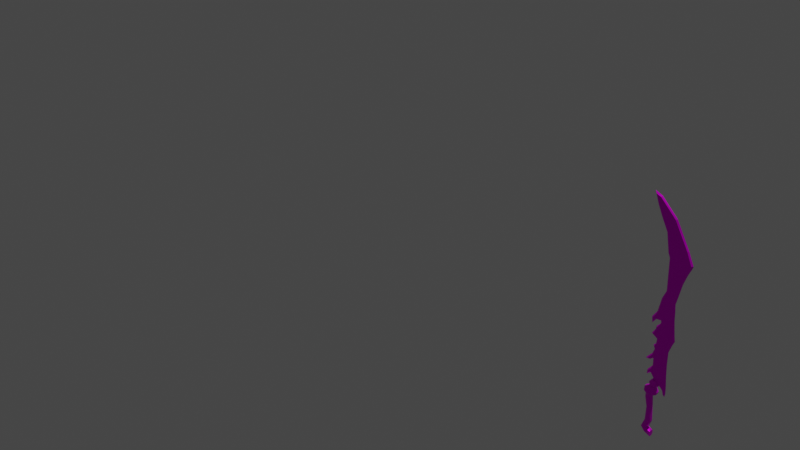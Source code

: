 # Source: espada.blend  (saved by Blender 2.80.75; exported with 4.5.12 LTS)
import bpy
from mathutils import Matrix  # noqa: F401  (used for matrix-valued properties, if any)

bpy.ops.wm.read_factory_settings(use_empty=True)
scene = bpy.context.scene
scene.name = 'Scene'

# ---- collections
col_collection = bpy.data.collections.new('Collection'); scene.collection.children.link(col_collection)

# ---- images (referenced by path relative to the original .blend; pixels are not part of the script)
import os
ASSET_DIR = os.environ.get("B2B_ASSET_DIR", "")  # directory of the original .blend (textures are referenced by path, not embedded)
HERE = os.path.dirname(os.path.abspath(__file__))  # packed textures are extracted next to this script under _unpacked/

def load_image(name, relpath, width, height, colorspace="sRGB"):
    """Load a texture the original file referenced (path relative to the .blend, or extracted next to this script)."""
    p = next((c for c in (os.path.join(HERE, relpath), os.path.join(ASSET_DIR, relpath)) if relpath and os.path.exists(c)), "")
    if p:
        img = bpy.data.images.load(p, check_existing=True)
        img.name = name
    else:  # same state as the original file: an image datablock whose file is absent (Cycles renders it pink)
        img = bpy.data.images.new(name, width, height)
        img.source = "FILE"
        img.filepath = "//" + (relpath or name)
    img.colorspace_settings.name = colorspace
    return img
img_d902d757_fbb5_4728_a920_e06c7cda89a6_png_001 = load_image('d902d757-fbb5-4728-a920-e06c7cda89a6.png.001', 'd902d757-fbb5-4728-a920-e06c7cda89a6.png', 1024, 1024, 'sRGB')

# ---- materials (node trees are filled in below, after node groups)
mat_material_001 = bpy.data.materials.new('Material.001')
mat_material_001.use_transparent_shadow = False

# ---- material node trees
mat_material_001.use_nodes = True; mat_material_001.node_tree.nodes.clear()
_N = mat_material_001.node_tree.nodes; _L = mat_material_001.node_tree.links
n0 = _N.new('ShaderNodeOutputMaterial'); n0.name = 'Material Output'; n0.location = (300, 300)
n1 = _N.new('ShaderNodeBsdfPrincipled'); n1.name = 'Principled BSDF'; n1.location = (10, 300)
n1.distribution = 'GGX'
n1.subsurface_method = 'BURLEY'
n1.inputs[1].default_value = 0.7374
n1.inputs[3].default_value = 1.45
n1.inputs[13].default_value = 0.2374
n1.inputs[27].default_value = (0.0, 0.0, 0.0, 1.0)
n1.inputs[28].default_value = 1.0
n2 = _N.new('ShaderNodeTexImage'); n2.name = 'Image Texture'; n2.location = (-349, 321)
n2.image = img_d902d757_fbb5_4728_a920_e06c7cda89a6_png_001
_L.new(n1.outputs[0], n0.inputs[0])
_L.new(n2.outputs[0], n1.inputs[0])
n0.is_active_output = True

# ---- world
world_world = bpy.data.worlds.new('World'); scene.world = world_world
world_world.use_nodes = True; world_world.node_tree.nodes.clear()
_N = world_world.node_tree.nodes; _L = world_world.node_tree.links
n0 = _N.new('ShaderNodeOutputWorld'); n0.name = 'World Output'; n0.location = (300, 300)
n1 = _N.new('ShaderNodeBackground'); n1.name = 'Background'; n1.location = (10, 300)
n1.inputs[0].default_value = (0.05088, 0.05088, 0.05088, 1.0)
_L.new(n1.outputs[0], n0.inputs[0])
n0.is_active_output = True
world_world.color = (0.05088, 0.05088, 0.05088)
world_world.use_sun_shadow = False
world_world.sun_shadow_jitter_overblur = 0.0

# ---- cameras
cam_camera = bpy.data.cameras.new('Camera')
cam_camera.clip_end = 100.0
cam_camera.ortho_scale = 7.314

# ---- lights
light_light = bpy.data.lights.new('Light', 'POINT')
light_light.transmission_factor = 0.0
light_light.energy = 1000.0
light_light.shadow_soft_size = 0.1
light_light.shadow_maximum_resolution = 0.006
light_light.use_absolute_resolution = True

# ---- meshes
me_circle_001 = bpy.data.meshes.new('Circle.001')
me_circle_001.from_pydata([(0.03289, 0.07677, -0.2818), (0.03324, 0.06667, -0.3028), (0.03487, 0.03845, -0.3107), (0.03644, 0.01704, -0.2914), (0.03669, 0.02013, -0.2596), (0.03492, 0.0506, -0.249), (0.0336, 0.0699, -0.2602), (-0.01059, 0.07137, -0.2576), (-0.02146, 0.06512, -0.2703), (-0.02654, 0.04745, -0.2798), (-0.02233, 0.02745, -0.2806), (-0.01241, 0.01487, -0.2724), (0.01816, 0.03441, -0.2388), (0.01188, 0.0556, -0.2372), (-0.05594, 0.04881, -0.2349), (-0.007029, 0.01236, -0.2416), (-0.03815, 0.06492, -0.2317), (-0.04857, 0.03408, -0.2071), (-0.05251, 0.01762, -0.2395), (-0.03418, 0.00629, -0.242), (-0.01499, 0.00832, -0.2414), (0.003591, 0.03403, -0.237), (-0.00405, 0.056, -0.2343), (-0.01891, 0.06591, -0.2351), (2.384e-05, 0.05753, -0.1585), (-0.02456, 0.04545, -0.1608), (-0.03065, 0.02483, -0.1633), (-0.02259, 0.005257, -0.1667), (0.001583, -0.005612, -0.1642), (0.03094, 0.03033, -0.1622), (0.0217, 0.04803, -0.1594), (-0.001028, 0.03107, -0.0344), (-0.01771, 0.02511, -0.03468), (-0.02607, 0.009681, -0.03842), (-0.02274, -0.007606, -0.0409), (-0.006656, -0.01902, -0.04266), (0.01046, -0.01689, -0.04222), (0.02525, 0.00869, -0.1645), (0.02534, 0.005399, -0.04321), (0.01702, 0.0235, -0.02991), (-0.01046, 0.01445, 0.08944), (-0.03821, 0.007304, 0.05934), (-0.04432, -0.01264, 0.05733), (-0.03683, -0.03166, 0.05312), (-0.02552, 0.01192, 0.09402), (-0.04191, -0.006566, 0.09592), (-0.0397, -0.03231, 0.09171), (-0.022, -0.04693, 0.08439), (-0.01206, -0.0471, 0.0817), (0.005626, -0.039, 0.07688), (0.01616, -0.01685, 0.07698), (0.008025, 0.005804, 0.0822), (-0.0008368, 0.03865, 0.1264), (-0.02845, 0.03221, 0.1339), (-0.05322, 0.007794, 0.1381), (-0.06127, -0.03165, 0.1345), (-0.03887, -0.07031, 0.123), (-0.001313, -0.08038, 0.1102), (0.0347, -0.06486, 0.1015), (0.05369, -0.02785, 0.1008), (0.04877, 0.006179, 0.1065), (0.0268, 0.03158, 0.1171), (0.01688, 0.03594, 0.1385), (-0.02179, 0.03081, 0.1498), (-0.04458, 0.0107, 0.154), (-0.05587, -0.01742, 0.1535), (-0.05249, -0.04533, 0.1488), (-0.03729, -0.06865, 0.1413), (-0.01302, -0.08098, 0.1319), (0.0148, -0.08059, 0.1234), (0.03918, -0.066, 0.1178), (0.05757, -0.03717, 0.1163), (0.05218, 0.009047, 0.1246), (0.00668, 0.000496, 0.1702), (-0.01324, -0.0135, 0.1741), (-0.01316, -0.04325, 0.17), (0.009148, -0.05508, 0.1618), (0.02821, -0.04747, 0.1568), (0.0383, -0.02229, 0.1574), (0.02435, -0.002672, 0.1641), (0.02232, 0.01163, 0.2018), (-0.004382, 0.001951, 0.208), (-0.01827, -0.01791, 0.2099), (-0.01845, -0.05085, 0.2051), (0.009944, -0.0734, 0.194), (0.04544, -0.06502, 0.1836), (0.06198, -0.02628, 0.1841), (0.04719, 0.001594, 0.1923), (0.01874, -0.01292, 0.236), (0.004181, -0.03814, 0.237), (0.02382, -0.06205, 0.2277), (0.04878, -0.05265, 0.2213), (0.05487, -0.0285, 0.2228), (0.04028, -0.01177, 0.2295), (0.01818, -0.02986, 0.2403), (-0.07235, -0.2919, 1.802), (0.07458, -0.2687, 1.658), (0.1983, -0.2325, 1.438), (0.2464, -0.2135, 1.333), (0.2399, -0.2096, 1.314), (0.2082, -0.2001, 1.249), (0.1741, -0.1848, 1.156), (0.1462, -0.1648, 1.038), (0.1274, -0.1524, 0.9646), (0.1323, -0.1417, 0.9011), (0.1346, -0.1278, 0.8184), (0.1467, -0.1086, 0.7039), (0.1553, -0.09874, 0.6447), (0.1344, -0.09111, 0.6001), (0.1091, -0.0789, 0.5284), (0.1064, -0.05912, 0.4109), (0.1102, -0.04133, 0.305), (0.1166, -0.02712, 0.2202), (0.1192, -0.01555, 0.1513), (0.1157, -0.01233, 0.1323), (0.1158, -0.0123, 0.1321), (0.1063, -0.01772, 0.1647), (0.08575, -0.02156, 0.1883), (-0.1147, -0.2946, 1.82), (-0.08727, -0.2812, 1.739), (-0.04372, -0.2658, 1.646), (0.01305, -0.2477, 1.536), (0.04074, -0.2203, 1.372), (0.05696, -0.2139, 1.333), (0.05884, -0.1656, 1.046), (0.02308, -0.1525, 0.9694), (-0.005134, -0.1311, 0.8433), (-0.04945, -0.1202, 0.7799), (-0.04623, -0.1161, 0.7556), (-0.02459, -0.1209, 0.7836), (0.03606, -0.122, 0.7878), (0.03513, -0.1152, 0.7472), (-0.001629, -0.1088, 0.7106), (-0.004231, -0.1045, 0.6849), (-0.0343, -0.09688, 0.6408), (0.01577, -0.09182, 0.6088), (0.00935, -0.08277, 0.5552), (-0.009664, -0.07964, 0.5373), (0.003067, -0.07424, 0.5048), (-0.01464, -0.06631, 0.4583), (-0.05673, -0.05798, 0.4104), (-0.06026, -0.05728, 0.4063), (-0.04796, -0.05741, 0.4067), (-0.00195, -0.06303, 0.4383), (-0.001174, -0.0479, 0.3483), (-0.0467, -0.03835, 0.2933), (-0.04792, -0.03545, 0.2761), (-0.02144, -0.03882, 0.2951), (-0.005184, -0.03496, 0.2715), (0.1991, -0.2508, 1.436), (0.07362, -0.2855, 1.655), (0.2459, -0.2351, 1.329), (0.2417, -0.2333, 1.309), (0.2129, -0.2216, 1.243), (0.1782, -0.2048, 1.151), (0.1494, -0.1843, 1.034), (0.1292, -0.1711, 0.9613), (0.1328, -0.1596, 0.8981), (0.1338, -0.1449, 0.8154), (0.1456, -0.1255, 0.7009), (0.1541, -0.1157, 0.642), (0.1338, -0.1084, 0.5974), (0.1084, -0.09615, 0.5256), (0.1052, -0.07603, 0.408), (0.1091, -0.05824, 0.3021), (0.1155, -0.04403, 0.2173), (0.118, -0.03248, 0.1485), (0.1158, -0.02946, 0.1306), (0.1072, -0.03474, 0.1624), (0.08637, -0.03862, 0.1862), (0.01884, -0.04691, 0.2382), (-0.1131, -0.3113, 1.815), (-0.08639, -0.2982, 1.737), (-0.04287, -0.2828, 1.643), (0.01396, -0.2647, 1.533), (0.04108, -0.2386, 1.369), (0.05737, -0.2322, 1.33), (0.05979, -0.1825, 1.043), (0.02378, -0.1699, 0.9662), (-0.004251, -0.148, 0.84), (-0.04847, -0.1372, 0.7767), (-0.04562, -0.1335, 0.7554), (-0.02539, -0.1392, 0.7814), (0.037, -0.1393, 0.7861), (0.03598, -0.1323, 0.7439), (-0.0007648, -0.1258, 0.7073), (-0.00331, -0.1213, 0.6817), (-0.03293, -0.1139, 0.6383), (0.0168, -0.1088, 0.6065), (0.01025, -0.09961, 0.5519), (-0.008528, -0.09652, 0.5342), (0.004094, -0.09117, 0.5019), (-0.01383, -0.08315, 0.4549), (-0.05604, -0.07479, 0.4068), (-0.058, -0.0744, 0.4046), (-0.04841, -0.07451, 0.4048), (-0.001015, -0.0803, 0.4375), (-0.0002189, -0.06477, 0.3451), (-0.04577, -0.05522, 0.29), (-0.04681, -0.05275, 0.2754), (-0.02129, -0.056, 0.2937), (-0.004427, -0.05199, 0.2693), (-0.07208, -0.3099, 1.799), (0.2081, -0.2398, 1.442), (0.08319, -0.276, 1.664), (0.2586, -0.2211, 1.332), (0.2505, -0.217, 1.308), (0.2189, -0.2061, 1.243), (0.1846, -0.1907, 1.151), (0.157, -0.1709, 1.034), (0.1388, -0.1589, 0.9626), (0.1434, -0.1483, 0.9006), (0.1454, -0.1343, 0.818), (0.1574, -0.1151, 0.7042), (0.1664, -0.1048, 0.642), (0.1444, -0.09672, 0.5951), (0.1198, -0.08492, 0.5254), (0.1171, -0.06541, 0.4099), (0.1209, -0.04771, 0.3045), (0.1273, -0.0335, 0.2197), (0.1299, -0.0217, 0.1495), (0.1227, -0.01509, 0.1104), (0.1063, -0.01748, 0.1253), (0.09661, -0.02301, 0.1585), (0.07826, -0.02643, 0.1796), (0.01038, -0.03477, 0.2318), (-0.1326, -0.304, 1.838), (-0.09732, -0.2867, 1.734), (-0.05343, -0.2712, 1.64), (0.002681, -0.2533, 1.532), (0.03031, -0.2259, 1.368), (0.04619, -0.2197, 1.33), (0.04803, -0.1722, 1.047), (0.0128, -0.1592, 0.9718), (-0.01521, -0.138, 0.8465), (-0.06068, -0.1268, 0.7815), (-0.05354, -0.1177, 0.7277), (-0.01902, -0.1255, 0.7723), (0.02501, -0.1263, 0.7754), (0.02444, -0.1221, 0.7506), (-0.01198, -0.1158, 0.7143), (-0.01469, -0.1113, 0.6876), (-0.04936, -0.1025, 0.6368), (0.004277, -0.09706, 0.6025), (-0.0009077, -0.08976, 0.5592), (-0.02231, -0.08624, 0.5391), (-0.00847, -0.08037, 0.5037), (-0.02407, -0.07339, 0.4628), (-0.06492, -0.0653, 0.4162), (-0.08427, -0.06144, 0.394), (-0.04447, -0.06188, 0.3951), (-0.01256, -0.06578, 0.4171), (-0.01199, -0.05467, 0.351), (-0.05722, -0.04519, 0.2963), (-0.06031, -0.03789, 0.253), (-0.02412, -0.04249, 0.279), (-0.01399, -0.04009, 0.2643), (-0.06597, -0.3, 1.81), (0.04981, -0.07011, 0.375), (0.1578, -0.1885, 1.18)], [], [(5, 12, 13), (5, 13, 6), (3, 11, 19), (0, 8, 1), (6, 23, 0), (1, 9, 2), (4, 15, 12), (12, 21, 13), (19, 20, 15), (8, 16, 14), (7, 23, 16), (19, 18, 28), (15, 20, 37), (21, 29, 22), (16, 25, 14), (23, 24, 16), (20, 28, 37), (14, 25, 17), (21, 37, 29), (28, 35, 36), (28, 36, 37), (25, 32, 33), (25, 33, 26), (26, 33, 34), (37, 38, 29), (26, 34, 27), (29, 38, 39), (27, 34, 35), (27, 35, 28), (36, 49, 37), (33, 41, 42), (33, 42, 34), (34, 43, 35), (31, 40, 44), (32, 44, 41), (39, 51, 40), (35, 48, 36), (42, 46, 43), (41, 44, 45), (46, 55, 56), (51, 61, 40), (63, 73, 74), (61, 62, 52), (54, 64, 65), (54, 65, 55), (55, 65, 66), (69, 76, 77), (69, 77, 70), (64, 74, 65), (65, 74, 75), (72, 78, 79), (72, 79, 62), (68, 76, 69), (75, 83, 84), (78, 86, 87), (75, 84, 76), (79, 87, 80), (79, 80, 73), (74, 81, 82), (86, 92, 87), (87, 92, 93), (80, 88, 81), (84, 90, 85), (85, 90, 91), (80, 93, 88), (85, 91, 86), (6, 0, 1, 2, 3, 4, 5), (9, 8, 14), (19, 15, 4, 3), (0, 7, 8), (6, 13, 23), (18, 10, 9, 14), (0, 23, 7), (1, 8, 9), (10, 11, 3, 2), (2, 9, 10), (5, 4, 12), (18, 14, 17), (12, 15, 21), (19, 11, 10, 18), (13, 21, 22), (26, 27, 18, 17), (8, 7, 16), (23, 13, 22), (23, 22, 24), (21, 15, 37), (22, 29, 30), (28, 18, 27), (16, 24, 25), (22, 30, 24), (20, 19, 28), (17, 25, 26), (50, 38, 37, 49), (36, 48, 49), (24, 31, 32), (25, 24, 32), (24, 30, 39), (24, 39, 31), (30, 29, 39), (33, 32, 41), (50, 51, 39, 38), (34, 42, 43), (53, 44, 40, 52), (35, 43, 47), (32, 31, 44), (35, 47, 48), (31, 39, 40), (42, 45, 46), (43, 46, 47), (42, 41, 45), (50, 59, 60), (51, 50, 60), (47, 46, 56), (56, 57, 48, 47), (51, 60, 61), (54, 45, 44, 53), (57, 58, 49, 48), (40, 61, 52), (59, 50, 49, 58), (45, 54, 55), (63, 53, 52, 62), (46, 45, 55), (56, 67, 68), (64, 54, 53, 63), (61, 60, 72), (57, 56, 68), (61, 72, 62), (57, 68, 69), (66, 67, 56, 55), (58, 57, 69), (58, 69, 70), (58, 70, 71), (59, 58, 71), (72, 60, 59, 71), (76, 68, 67, 75), (64, 63, 74), (62, 79, 73), (71, 70, 77), (71, 77, 78), (66, 65, 75), (67, 66, 75), (72, 71, 78), (83, 75, 74, 82), (63, 62, 73), (85, 86, 78, 77), (79, 78, 87), (73, 80, 81), (74, 73, 81), (76, 84, 85), (77, 76, 85), (89, 88, 93, 92, 91, 90), (88, 89, 82, 81), (86, 91, 92), (83, 89, 90), (84, 83, 90), (80, 87, 93), (83, 82, 89), (258, 163, 164), (150, 204, 203, 149), (149, 203, 205, 151), (151, 205, 206, 152), (152, 206, 207, 153), (153, 207, 208, 154), (154, 208, 209, 155), (155, 209, 210, 156), (156, 210, 211, 157), (157, 211, 212, 158), (158, 212, 213, 159), (159, 213, 214, 160), (160, 214, 215, 161), (161, 215, 216, 162), (162, 216, 217, 163), (163, 217, 218, 164), (164, 218, 219, 165), (165, 219, 220, 166), (166, 220, 221, 167), (167, 221, 222), (167, 222, 223, 168), (168, 223, 224, 169), (169, 224, 225, 170), (172, 227, 226, 171), (173, 228, 227, 172), (174, 229, 228, 173), (175, 230, 229, 174), (176, 231, 230, 175), (177, 232, 231, 176), (178, 233, 232, 177), (179, 234, 233, 178), (180, 235, 234, 179), (181, 236, 235, 180), (182, 237, 236, 181), (183, 238, 237, 182), (184, 239, 238, 183), (185, 240, 239, 184), (186, 241, 240, 185), (187, 242, 241, 186), (188, 243, 242, 187), (189, 244, 243, 188), (190, 245, 244, 189), (191, 246, 245, 190), (192, 247, 246, 191), (193, 248, 247, 192), (194, 249, 248, 193), (195, 250, 249, 194), (196, 251, 250, 195), (197, 252, 251, 196), (198, 253, 252, 197), (199, 254, 253, 198), (200, 255, 254, 199), (201, 256, 255, 200), (170, 225, 256, 201), (202, 257, 204, 150), (171, 226, 257, 202), (119, 95, 118), (97, 203, 204, 96), (98, 205, 203, 97), (99, 206, 205, 98), (100, 207, 206, 99), (101, 208, 207, 100), (102, 209, 208, 101), (103, 210, 209, 102), (104, 211, 210, 103), (105, 212, 211, 104), (106, 213, 212, 105), (107, 214, 213, 106), (108, 215, 214, 107), (109, 216, 215, 108), (110, 217, 216, 109), (111, 218, 217, 110), (112, 219, 218, 111), (113, 220, 219, 112), (114, 221, 220, 113), (115, 222, 221, 114), (116, 223, 222, 115), (117, 224, 223, 116), (94, 225, 224, 117), (118, 226, 227, 119), (119, 227, 228, 120), (120, 228, 229, 121), (121, 229, 230, 122), (122, 230, 231, 123), (123, 231, 232, 124), (124, 232, 233, 125), (125, 233, 234, 126), (126, 234, 235, 127), (127, 235, 236, 128), (128, 236, 237, 129), (129, 237, 238, 130), (130, 238, 239, 131), (131, 239, 240, 132), (132, 240, 241, 133), (133, 241, 242, 134), (134, 242, 243, 135), (135, 243, 244, 136), (136, 244, 245, 137), (137, 245, 246, 138), (138, 246, 247, 139), (139, 247, 248, 140), (140, 248, 249, 141), (141, 249, 250, 142), (142, 250, 251, 143), (143, 251, 252, 144), (144, 252, 253, 145), (145, 253, 254, 146), (146, 254, 255, 147), (147, 255, 256, 148), (148, 256, 225, 94), (96, 204, 257, 95), (95, 257, 226, 118), (173, 172, 171, 202), (187, 161, 162, 191, 190, 189, 188), (151, 152, 176), (178, 156, 179), (184, 158, 186, 185), (186, 158, 159), (179, 156, 157, 183), (179, 183, 182), (181, 180, 182), (180, 179, 182), (178, 155, 156), (177, 154, 155), (176, 152, 153), (178, 177, 155), (177, 176, 154), (154, 176, 153), (149, 174, 173), (174, 149, 175), (149, 151, 175), (175, 151, 176), (150, 149, 173), (150, 173, 202), (187, 186, 160, 161), (160, 186, 159), (183, 157, 158, 184), (196, 163, 258), (191, 162, 163, 196, 195, 194, 193, 192), (197, 196, 258), (166, 167, 168), (197, 258, 164, 200, 199, 198), (200, 164, 201), (165, 169, 170), (164, 165, 170), (201, 164, 170), (165, 166, 168, 169), (96, 95, 119), (96, 119, 120), (96, 120, 121), (97, 96, 121), (97, 121, 122), (98, 97, 122), (98, 122, 123), (123, 124, 259), (99, 98, 123, 100), (127, 128, 129), (101, 100, 259), (102, 124, 103), (124, 125, 103), (103, 125, 104), (125, 126, 104), (126, 127, 129), (126, 129, 130), (109, 135, 136, 137, 138), (104, 126, 105), (126, 130, 106, 105), (130, 131, 107), (106, 130, 107), (107, 131, 108), (132, 133, 134, 108), (131, 132, 108), (100, 123, 259), (102, 101, 259, 124), (108, 134, 135, 109), (110, 109, 138), (142, 140, 141), (111, 110, 143), (110, 138, 139, 143), (143, 139, 140), (142, 143, 140), (111, 143, 144), (147, 145, 146), (112, 111, 144), (147, 144, 145), (113, 112, 144), (114, 113, 116, 115), (116, 113, 144, 147, 148, 94, 117)])
_uv = me_circle_001.uv_layers.new(name='UVMap')
_uv.uv.foreach_set('vector', [0.7415, 0.08468, 0.7372, 0.09027, 0.7357, 0.0893, 0.7415, 0.08468, 0.7357, 0.0893, 0.7412, 0.07813, 0.7422, 0.06805, 0.73, 0.07613, 0.7243, 0.09022, 0.7412, 0.06782, 0.7277, 0.07311, 0.7415, 0.05909, 0.7412, 0.07813, 0.728, 0.08899, 0.7412, 0.06782, 0.7415, 0.05909, 0.7265, 0.07006, 0.7419, 0.05769, 0.742, 0.08224, 0.731, 0.09031, 0.7372, 0.09027, 0.7372, 0.09027, 0.7336, 0.09091, 0.7357, 0.0893, 0.7243, 0.09022, 0.7291, 0.09059, 0.731, 0.09031, 0.7277, 0.07311, 0.7233, 0.09036, 0.7189, 0.08986, 0.7303, 0.07853, 0.728, 0.08899, 0.7233, 0.09036, 0.7243, 0.09022, 0.7198, 0.09018, 0.7348, 0.1356, 0.731, 0.09031, 0.7291, 0.09059, 0.7406, 0.1348, 0.7336, 0.09091, 0.742, 0.1342, 0.7317, 0.09032, 0.7233, 0.09036, 0.7283, 0.1329, 0.7189, 0.08986, 0.728, 0.08899, 0.7343, 0.1334, 0.7233, 0.09036, 0.7291, 0.09059, 0.7348, 0.1356, 0.7406, 0.1348, 0.7189, 0.08986, 0.7283, 0.1329, 0.7205, 0.1036, 0.7336, 0.09091, 0.7406, 0.1348, 0.742, 0.1342, 0.7348, 0.1356, 0.7314, 0.1847, 0.7358, 0.185, 0.7348, 0.1356, 0.7358, 0.185, 0.7406, 0.1348, 0.7283, 0.1329, 0.7285, 0.1848, 0.7264, 0.1841, 0.7283, 0.1329, 0.7264, 0.1841, 0.7268, 0.1332, 0.7268, 0.1332, 0.7264, 0.1841, 0.7273, 0.1844, 0.7406, 0.1348, 0.7397, 0.183, 0.742, 0.1342, 0.7268, 0.1332, 0.7273, 0.1844, 0.7288, 0.1333, 0.742, 0.1342, 0.7397, 0.183, 0.7374, 0.1877, 0.7288, 0.1333, 0.7273, 0.1844, 0.7314, 0.1847, 0.7288, 0.1333, 0.7314, 0.1847, 0.7348, 0.1356, 0.7358, 0.185, 0.7335, 0.2329, 0.7406, 0.1348, 0.7264, 0.1841, 0.7243, 0.2225, 0.723, 0.2229, 0.7264, 0.1841, 0.723, 0.2229, 0.7273, 0.1844, 0.7273, 0.1844, 0.7246, 0.2226, 0.7314, 0.1847, 0.7328, 0.1847, 0.73, 0.2341, 0.7267, 0.2359, 0.7285, 0.1848, 0.7267, 0.2359, 0.7243, 0.2225, 0.7374, 0.1877, 0.734, 0.2321, 0.73, 0.2341, 0.7314, 0.1847, 0.7297, 0.2351, 0.7358, 0.185, 0.723, 0.2229, 0.7237, 0.2377, 0.7246, 0.2226, 0.7243, 0.2225, 0.7267, 0.2359, 0.7232, 0.2376, 0.7237, 0.2377, 0.7188, 0.2541, 0.7237, 0.2524, 0.734, 0.2321, 0.7377, 0.2443, 0.73, 0.2341, 0.7271, 0.2565, 0.7324, 0.2665, 0.7272, 0.2691, 0.7377, 0.2443, 0.7355, 0.2522, 0.7318, 0.2471, 0.7205, 0.253, 0.7222, 0.2591, 0.7199, 0.2606, 0.7205, 0.253, 0.7199, 0.2606, 0.7188, 0.2541, 0.7188, 0.2541, 0.7199, 0.2606, 0.7206, 0.2607, 0.7351, 0.2539, 0.7331, 0.267, 0.7381, 0.2643, 0.7351, 0.2539, 0.7381, 0.2643, 0.7404, 0.2511, 0.7222, 0.2591, 0.7272, 0.2691, 0.7199, 0.2606, 0.7199, 0.2606, 0.7272, 0.2691, 0.7272, 0.2696, 0.7431, 0.249, 0.7408, 0.2627, 0.7371, 0.2641, 0.7431, 0.249, 0.7371, 0.2641, 0.7355, 0.2522, 0.7292, 0.2569, 0.7331, 0.267, 0.7351, 0.2539, 0.7272, 0.2696, 0.7256, 0.2868, 0.7331, 0.2838, 0.7408, 0.2627, 0.7467, 0.2761, 0.7428, 0.2775, 0.7272, 0.2696, 0.7331, 0.2838, 0.7331, 0.267, 0.7371, 0.2641, 0.7428, 0.2775, 0.7362, 0.2809, 0.7371, 0.2641, 0.7362, 0.2809, 0.7324, 0.2665, 0.7272, 0.2691, 0.7292, 0.2842, 0.7256, 0.2865, 0.7467, 0.2761, 0.7445, 0.2946, 0.7428, 0.2775, 0.7428, 0.2775, 0.7445, 0.2946, 0.7407, 0.2963, 0.7362, 0.2809, 0.735, 0.2991, 0.7292, 0.2842, 0.7331, 0.2838, 0.7364, 0.2992, 0.7424, 0.2787, 0.7424, 0.2787, 0.7364, 0.2992, 0.743, 0.2958, 0.7362, 0.2809, 0.7407, 0.2963, 0.735, 0.2991, 0.7424, 0.2787, 0.743, 0.2958, 0.7467, 0.2761, 0.7412, 0.07813, 0.7412, 0.06782, 0.7415, 0.05909, 0.7419, 0.05769, 0.7422, 0.06805, 0.742, 0.08224, 0.7415, 0.08468, 0.7265, 0.07006, 0.7277, 0.07311, 0.7189, 0.08986, 0.7243, 0.09022, 0.731, 0.09031, 0.742, 0.08224, 0.7422, 0.06805, 0.7412, 0.06782, 0.7303, 0.07853, 0.7277, 0.07311, 0.7412, 0.07813, 0.7357, 0.0893, 0.728, 0.08899, 0.7198, 0.09018, 0.7276, 0.07131, 0.7265, 0.07006, 0.7189, 0.08986, 0.7412, 0.06782, 0.728, 0.08899, 0.7303, 0.07853, 0.7415, 0.05909, 0.7277, 0.07311, 0.7265, 0.07006, 0.7276, 0.07131, 0.73, 0.07613, 0.7422, 0.06805, 0.7419, 0.05769, 0.7419, 0.05769, 0.7265, 0.07006, 0.7276, 0.07131, 0.7415, 0.08468, 0.742, 0.08224, 0.7372, 0.09027, 0.7198, 0.09018, 0.7189, 0.08986, 0.7205, 0.1036, 0.7372, 0.09027, 0.731, 0.09031, 0.7336, 0.09091, 0.7243, 0.09022, 0.73, 0.07613, 0.7276, 0.07131, 0.7198, 0.09018, 0.7357, 0.0893, 0.7336, 0.09091, 0.7317, 0.09032, 0.7268, 0.1332, 0.7288, 0.1333, 0.7198, 0.09018, 0.7205, 0.1036, 0.7277, 0.07311, 0.7303, 0.07853, 0.7233, 0.09036, 0.728, 0.08899, 0.7357, 0.0893, 0.7317, 0.09032, 0.728, 0.08899, 0.7317, 0.09032, 0.7343, 0.1334, 0.7336, 0.09091, 0.731, 0.09031, 0.7406, 0.1348, 0.7317, 0.09032, 0.742, 0.1342, 0.7397, 0.134, 0.7348, 0.1356, 0.7198, 0.09018, 0.7288, 0.1333, 0.7233, 0.09036, 0.7343, 0.1334, 0.7283, 0.1329, 0.7317, 0.09032, 0.7397, 0.134, 0.7343, 0.1334, 0.7291, 0.09059, 0.7243, 0.09022, 0.7348, 0.1356, 0.7205, 0.1036, 0.7283, 0.1329, 0.7268, 0.1332, 0.7357, 0.2316, 0.7397, 0.183, 0.7406, 0.1348, 0.7335, 0.2329, 0.7358, 0.185, 0.7297, 0.2351, 0.7335, 0.2329, 0.7343, 0.1334, 0.7328, 0.1847, 0.7285, 0.1848, 0.7283, 0.1329, 0.7343, 0.1334, 0.7285, 0.1848, 0.7343, 0.1334, 0.7397, 0.134, 0.7374, 0.1877, 0.7343, 0.1334, 0.7374, 0.1877, 0.7328, 0.1847, 0.7397, 0.134, 0.742, 0.1342, 0.7374, 0.1877, 0.7264, 0.1841, 0.7285, 0.1848, 0.7243, 0.2225, 0.7357, 0.2316, 0.734, 0.2321, 0.7374, 0.1877, 0.7397, 0.183, 0.7273, 0.1844, 0.723, 0.2229, 0.7246, 0.2226, 0.7258, 0.2501, 0.7267, 0.2359, 0.73, 0.2341, 0.7318, 0.2471, 0.7314, 0.1847, 0.7246, 0.2226, 0.7276, 0.236, 0.7285, 0.1848, 0.7328, 0.1847, 0.7267, 0.2359, 0.7314, 0.1847, 0.7276, 0.236, 0.7297, 0.2351, 0.7328, 0.1847, 0.7374, 0.1877, 0.73, 0.2341, 0.723, 0.2229, 0.7232, 0.2376, 0.7237, 0.2377, 0.7246, 0.2226, 0.7237, 0.2377, 0.7276, 0.236, 0.723, 0.2229, 0.7243, 0.2225, 0.7232, 0.2376, 0.7357, 0.2316, 0.7436, 0.2421, 0.7425, 0.2421, 0.734, 0.2321, 0.7357, 0.2316, 0.7425, 0.2421, 0.7276, 0.236, 0.7237, 0.2377, 0.7237, 0.2524, 0.7237, 0.2524, 0.7318, 0.2485, 0.7297, 0.2351, 0.7276, 0.236, 0.734, 0.2321, 0.7425, 0.2421, 0.7377, 0.2443, 0.7205, 0.253, 0.7232, 0.2376, 0.7267, 0.2359, 0.7258, 0.2501, 0.7318, 0.2485, 0.7395, 0.2446, 0.7335, 0.2329, 0.7297, 0.2351, 0.73, 0.2341, 0.7377, 0.2443, 0.7318, 0.2471, 0.7436, 0.2421, 0.7357, 0.2316, 0.7335, 0.2329, 0.7395, 0.2446, 0.7232, 0.2376, 0.7205, 0.253, 0.7188, 0.2541, 0.7271, 0.2565, 0.7258, 0.2501, 0.7318, 0.2471, 0.7355, 0.2522, 0.7237, 0.2377, 0.7232, 0.2376, 0.7188, 0.2541, 0.7237, 0.2524, 0.7239, 0.2595, 0.7292, 0.2569, 0.7222, 0.2591, 0.7205, 0.253, 0.7258, 0.2501, 0.7271, 0.2565, 0.7377, 0.2443, 0.7425, 0.2421, 0.7431, 0.249, 0.7318, 0.2485, 0.7237, 0.2524, 0.7292, 0.2569, 0.7377, 0.2443, 0.7431, 0.249, 0.7355, 0.2522, 0.7318, 0.2485, 0.7292, 0.2569, 0.7351, 0.2539, 0.7206, 0.2607, 0.7239, 0.2595, 0.7237, 0.2524, 0.7188, 0.2541, 0.7395, 0.2446, 0.7318, 0.2485, 0.7351, 0.2539, 0.7395, 0.2446, 0.7351, 0.2539, 0.7404, 0.2511, 0.7395, 0.2446, 0.7404, 0.2511, 0.7443, 0.2488, 0.7436, 0.2421, 0.7395, 0.2446, 0.7443, 0.2488, 0.7431, 0.249, 0.7425, 0.2421, 0.7436, 0.2421, 0.7443, 0.2488, 0.7331, 0.267, 0.7292, 0.2569, 0.7239, 0.2595, 0.7272, 0.2696, 0.7222, 0.2591, 0.7271, 0.2565, 0.7272, 0.2691, 0.7355, 0.2522, 0.7371, 0.2641, 0.7324, 0.2665, 0.7443, 0.2488, 0.7404, 0.2511, 0.7381, 0.2643, 0.7443, 0.2488, 0.7381, 0.2643, 0.7408, 0.2627, 0.7206, 0.2607, 0.7199, 0.2606, 0.7272, 0.2696, 0.7239, 0.2595, 0.7206, 0.2607, 0.7272, 0.2696, 0.7431, 0.249, 0.7443, 0.2488, 0.7408, 0.2627, 0.7256, 0.2868, 0.7272, 0.2696, 0.7272, 0.2691, 0.7256, 0.2865, 0.7271, 0.2565, 0.7355, 0.2522, 0.7324, 0.2665, 0.7424, 0.2787, 0.7467, 0.2761, 0.7408, 0.2627, 0.7381, 0.2643, 0.7371, 0.2641, 0.7408, 0.2627, 0.7428, 0.2775, 0.7324, 0.2665, 0.7362, 0.2809, 0.7292, 0.2842, 0.7272, 0.2691, 0.7324, 0.2665, 0.7292, 0.2842, 0.7331, 0.267, 0.7331, 0.2838, 0.7424, 0.2787, 0.7381, 0.2643, 0.7331, 0.267, 0.7424, 0.2787, 0.7312, 0.3014, 0.735, 0.2991, 0.7407, 0.2963, 0.7445, 0.2946, 0.743, 0.2958, 0.7364, 0.2992, 0.735, 0.2991, 0.7312, 0.3014, 0.7256, 0.2865, 0.7292, 0.2842, 0.7467, 0.2761, 0.743, 0.2958, 0.7445, 0.2946, 0.7256, 0.2868, 0.7312, 0.3014, 0.7364, 0.2992, 0.7331, 0.2838, 0.7256, 0.2868, 0.7364, 0.2992, 0.7362, 0.2809, 0.7428, 0.2775, 0.7407, 0.2963, 0.7256, 0.2868, 0.7256, 0.2865, 0.7312, 0.3014, 0.7487, 0.3528, 0.7593, 0.3586, 0.7608, 0.3161, 0.7471, 0.852, 0.749, 0.855, 0.7772, 0.7677, 0.7753, 0.7658, 0.7753, 0.7658, 0.7772, 0.7677, 0.7862, 0.7321, 0.7835, 0.7318, 0.7835, 0.7318, 0.7862, 0.7321, 0.7846, 0.7227, 0.7827, 0.7241, 0.7827, 0.7241, 0.7846, 0.7227, 0.7808, 0.688, 0.7796, 0.6889, 0.7796, 0.6889, 0.7808, 0.688, 0.7742, 0.6507, 0.7728, 0.6514, 0.7728, 0.6514, 0.7742, 0.6507, 0.7691, 0.6034, 0.7675, 0.604, 0.7675, 0.604, 0.7691, 0.6034, 0.7657, 0.5743, 0.7637, 0.5745, 0.7637, 0.5745, 0.7657, 0.5743, 0.7671, 0.5495, 0.7648, 0.5492, 0.7648, 0.5492, 0.7671, 0.5495, 0.7681, 0.5164, 0.7656, 0.5159, 0.7656, 0.5159, 0.7681, 0.5164, 0.7684, 0.4881, 0.7659, 0.4873, 0.7659, 0.4873, 0.7684, 0.4881, 0.7707, 0.4632, 0.7681, 0.4638, 0.7681, 0.4638, 0.7707, 0.4632, 0.7664, 0.4441, 0.7641, 0.4457, 0.7641, 0.4457, 0.7664, 0.4441, 0.7616, 0.4051, 0.7592, 0.4058, 0.7592, 0.4058, 0.7616, 0.4051, 0.7618, 0.3588, 0.7593, 0.3586, 0.7593, 0.3586, 0.7618, 0.3588, 0.7634, 0.3165, 0.7608, 0.3161, 0.7608, 0.3161, 0.7634, 0.3165, 0.7653, 0.2826, 0.7628, 0.2822, 0.7628, 0.2822, 0.7653, 0.2826, 0.7637, 0.2625, 0.7612, 0.2626, 0.7612, 0.2626, 0.7637, 0.2625, 0.7625, 0.2467, 0.7606, 0.2558, 0.7606, 0.2558, 0.7625, 0.2467, 0.7589, 0.2524, 0.761, 0.2551, 0.7589, 0.2524, 0.7566, 0.2656, 0.7588, 0.2681, 0.7588, 0.2681, 0.7566, 0.2656, 0.7441, 0.292, 0.7462, 0.2963, 0.7462, 0.2963, 0.7441, 0.292, 0.7329, 0.2987, 0.735, 0.3029, 0.7124, 0.8827, 0.7101, 0.8808, 0.7018, 0.9221, 0.7061, 0.9139, 0.7223, 0.8459, 0.7201, 0.8437, 0.7101, 0.8808, 0.7124, 0.8827, 0.7352, 0.8024, 0.7328, 0.8008, 0.7201, 0.8437, 0.7223, 0.8459, 0.7421, 0.7369, 0.7398, 0.7355, 0.7328, 0.8008, 0.7352, 0.8024, 0.7458, 0.7217, 0.7434, 0.7206, 0.7398, 0.7355, 0.7421, 0.7369, 0.7433, 0.6145, 0.7408, 0.6153, 0.7434, 0.7206, 0.7458, 0.7217, 0.7411, 0.575, 0.7387, 0.5764, 0.7408, 0.6153, 0.7433, 0.6145, 0.736, 0.524, 0.7335, 0.5458, 0.7387, 0.5764, 0.7411, 0.575, 0.7268, 0.5181, 0.7242, 0.5191, 0.7335, 0.5458, 0.736, 0.524, 0.7276, 0.5095, 0.7261, 0.4976, 0.7242, 0.5191, 0.7268, 0.5181, 0.7317, 0.5203, 0.7332, 0.5159, 0.7261, 0.4976, 0.7276, 0.5095, 0.7452, 0.5029, 0.7427, 0.4977, 0.7332, 0.5159, 0.7317, 0.5203, 0.7452, 0.486, 0.7427, 0.4878, 0.7427, 0.4977, 0.7452, 0.5029, 0.7361, 0.4918, 0.7336, 0.4938, 0.7427, 0.4878, 0.7452, 0.486, 0.7357, 0.4815, 0.7332, 0.483, 0.7336, 0.4938, 0.7361, 0.4918, 0.7297, 0.4637, 0.7262, 0.4621, 0.7332, 0.483, 0.7357, 0.4815, 0.7405, 0.4516, 0.7378, 0.4491, 0.7262, 0.4621, 0.7297, 0.4637, 0.7387, 0.4296, 0.7362, 0.4317, 0.7378, 0.4491, 0.7405, 0.4516, 0.7348, 0.4223, 0.7318, 0.4233, 0.7362, 0.4317, 0.7387, 0.4296, 0.7377, 0.4095, 0.735, 0.4093, 0.7318, 0.4233, 0.7348, 0.4223, 0.7354, 0.3915, 0.7319, 0.3926, 0.735, 0.4093, 0.7377, 0.4095, 0.7267, 0.3717, 0.7248, 0.3746, 0.7319, 0.3926, 0.7354, 0.3915, 0.7263, 0.3707, 0.7208, 0.3654, 0.7248, 0.3746, 0.7267, 0.3717, 0.7284, 0.371, 0.7293, 0.3664, 0.7208, 0.3654, 0.7263, 0.3707, 0.7382, 0.3847, 0.7359, 0.3756, 0.7293, 0.3664, 0.7284, 0.371, 0.739, 0.3476, 0.7365, 0.3491, 0.7359, 0.3756, 0.7382, 0.3847, 0.7287, 0.3295, 0.7262, 0.3312, 0.7365, 0.3491, 0.739, 0.3476, 0.7286, 0.3236, 0.7258, 0.3137, 0.7262, 0.3312, 0.7287, 0.3295, 0.7339, 0.3313, 0.7334, 0.3247, 0.7258, 0.3137, 0.7286, 0.3236, 0.7377, 0.3217, 0.7357, 0.3189, 0.7334, 0.3247, 0.7339, 0.3313, 0.735, 0.3029, 0.7329, 0.2987, 0.7357, 0.3189, 0.7377, 0.3217, 0.715, 0.9081, 0.7162, 0.9118, 0.749, 0.855, 0.7471, 0.852, 0.7061, 0.9139, 0.7018, 0.9221, 0.7162, 0.9118, 0.715, 0.9081, 0.7122, 0.8825, 0.7149, 0.9079, 0.7057, 0.9146, 0.7751, 0.7656, 0.7772, 0.7677, 0.749, 0.855, 0.7472, 0.8523, 0.7836, 0.7319, 0.7862, 0.7321, 0.7772, 0.7677, 0.7751, 0.7656, 0.7823, 0.7243, 0.7846, 0.7227, 0.7862, 0.7321, 0.7836, 0.7319, 0.7785, 0.6896, 0.7808, 0.688, 0.7846, 0.7227, 0.7823, 0.7243, 0.7719, 0.6518, 0.7742, 0.6507, 0.7808, 0.688, 0.7785, 0.6896, 0.7667, 0.6043, 0.7691, 0.6034, 0.7742, 0.6507, 0.7719, 0.6518, 0.7632, 0.5746, 0.7657, 0.5743, 0.7691, 0.6034, 0.7667, 0.6043, 0.7647, 0.5492, 0.7671, 0.5495, 0.7657, 0.5743, 0.7632, 0.5746, 0.7658, 0.516, 0.7681, 0.5164, 0.7671, 0.5495, 0.7647, 0.5492, 0.7661, 0.4874, 0.7684, 0.4881, 0.7681, 0.5164, 0.7658, 0.516, 0.7684, 0.4638, 0.7707, 0.4632, 0.7684, 0.4881, 0.7661, 0.4874, 0.7642, 0.4456, 0.7664, 0.4441, 0.7707, 0.4632, 0.7684, 0.4638, 0.7593, 0.4058, 0.7616, 0.4051, 0.7664, 0.4441, 0.7642, 0.4456, 0.7595, 0.3586, 0.7618, 0.3588, 0.7616, 0.4051, 0.7593, 0.4058, 0.7611, 0.3162, 0.7634, 0.3165, 0.7618, 0.3588, 0.7595, 0.3586, 0.763, 0.2822, 0.7653, 0.2826, 0.7634, 0.3165, 0.7611, 0.3162, 0.7614, 0.2626, 0.7637, 0.2625, 0.7653, 0.2826, 0.763, 0.2822, 0.7608, 0.2549, 0.7625, 0.2467, 0.7637, 0.2625, 0.7614, 0.2626, 0.7608, 0.2549, 0.7589, 0.2524, 0.7625, 0.2467, 0.7608, 0.2549, 0.7586, 0.2678, 0.7566, 0.2656, 0.7589, 0.2524, 0.7608, 0.2549, 0.746, 0.2959, 0.7441, 0.292, 0.7566, 0.2656, 0.7586, 0.2678, 0.7348, 0.3025, 0.7329, 0.2987, 0.7441, 0.292, 0.746, 0.2959, 0.7057, 0.9146, 0.7018, 0.9221, 0.7101, 0.8808, 0.7122, 0.8825, 0.7122, 0.8825, 0.7101, 0.8808, 0.7201, 0.8437, 0.7221, 0.8457, 0.7221, 0.8457, 0.7201, 0.8437, 0.7328, 0.8008, 0.7349, 0.8023, 0.7349, 0.8023, 0.7328, 0.8008, 0.7398, 0.7355, 0.742, 0.7368, 0.742, 0.7368, 0.7398, 0.7355, 0.7434, 0.7206, 0.7457, 0.7216, 0.7457, 0.7216, 0.7434, 0.7206, 0.7408, 0.6153, 0.7431, 0.6146, 0.7431, 0.6146, 0.7408, 0.6153, 0.7387, 0.5764, 0.741, 0.5751, 0.741, 0.5751, 0.7387, 0.5764, 0.7335, 0.5458, 0.7358, 0.5241, 0.7358, 0.5241, 0.7335, 0.5458, 0.7242, 0.5191, 0.7266, 0.5182, 0.7266, 0.5182, 0.7242, 0.5191, 0.7261, 0.4976, 0.7275, 0.5084, 0.7275, 0.5084, 0.7261, 0.4976, 0.7332, 0.5159, 0.7319, 0.52, 0.7319, 0.52, 0.7332, 0.5159, 0.7427, 0.4977, 0.745, 0.5024, 0.745, 0.5024, 0.7427, 0.4977, 0.7427, 0.4878, 0.745, 0.4861, 0.745, 0.4861, 0.7427, 0.4878, 0.7336, 0.4938, 0.7358, 0.492, 0.7358, 0.492, 0.7336, 0.4938, 0.7332, 0.483, 0.7355, 0.4816, 0.7355, 0.4816, 0.7332, 0.483, 0.7262, 0.4621, 0.7294, 0.4635, 0.7294, 0.4635, 0.7262, 0.4621, 0.7378, 0.4491, 0.7402, 0.4514, 0.7402, 0.4514, 0.7378, 0.4491, 0.7362, 0.4317, 0.7384, 0.4298, 0.7384, 0.4298, 0.7362, 0.4317, 0.7318, 0.4233, 0.7345, 0.4223, 0.7345, 0.4223, 0.7318, 0.4233, 0.735, 0.4093, 0.7374, 0.4094, 0.7374, 0.4094, 0.735, 0.4093, 0.7319, 0.3926, 0.7352, 0.3917, 0.7352, 0.3917, 0.7319, 0.3926, 0.7248, 0.3746, 0.7265, 0.3719, 0.7265, 0.3719, 0.7248, 0.3746, 0.7208, 0.3654, 0.7258, 0.3702, 0.7258, 0.3702, 0.7208, 0.3654, 0.7293, 0.3664, 0.7284, 0.3705, 0.7284, 0.3705, 0.7293, 0.3664, 0.7359, 0.3756, 0.738, 0.3839, 0.738, 0.3839, 0.7359, 0.3756, 0.7365, 0.3491, 0.7388, 0.3477, 0.7388, 0.3477, 0.7365, 0.3491, 0.7262, 0.3312, 0.7285, 0.3296, 0.7285, 0.3296, 0.7262, 0.3312, 0.7258, 0.3137, 0.7283, 0.3227, 0.7283, 0.3227, 0.7258, 0.3137, 0.7334, 0.3247, 0.7339, 0.3307, 0.7339, 0.3307, 0.7334, 0.3247, 0.7357, 0.3189, 0.7375, 0.3215, 0.7375, 0.3215, 0.7357, 0.3189, 0.7329, 0.2987, 0.7348, 0.3025, 0.7472, 0.8523, 0.749, 0.855, 0.7162, 0.9118, 0.7149, 0.9079, 0.7149, 0.9079, 0.7162, 0.9118, 0.7018, 0.9221, 0.7057, 0.9146, 0.7223, 0.8459, 0.7124, 0.8827, 0.7061, 0.9139, 0.715, 0.9081, 0.7297, 0.4637, 0.7641, 0.4457, 0.7592, 0.4058, 0.7377, 0.4095, 0.7348, 0.4223, 0.7387, 0.4296, 0.7405, 0.4516, 0.7835, 0.7318, 0.7827, 0.7241, 0.7458, 0.7217, 0.7411, 0.575, 0.7637, 0.5745, 0.736, 0.524, 0.7452, 0.486, 0.7656, 0.5159, 0.7357, 0.4815, 0.7361, 0.4918, 0.7357, 0.4815, 0.7656, 0.5159, 0.7659, 0.4873, 0.736, 0.524, 0.7637, 0.5745, 0.7648, 0.5492, 0.7452, 0.5029, 0.736, 0.524, 0.7452, 0.5029, 0.7317, 0.5203, 0.7276, 0.5095, 0.7268, 0.5181, 0.7317, 0.5203, 0.7268, 0.5181, 0.736, 0.524, 0.7317, 0.5203, 0.7411, 0.575, 0.7675, 0.604, 0.7637, 0.5745, 0.7433, 0.6145, 0.7728, 0.6514, 0.7675, 0.604, 0.7458, 0.7217, 0.7827, 0.7241, 0.7796, 0.6889, 0.7411, 0.575, 0.7433, 0.6145, 0.7675, 0.604, 0.7433, 0.6145, 0.7458, 0.7217, 0.7728, 0.6514, 0.7728, 0.6514, 0.7458, 0.7217, 0.7796, 0.6889, 0.7753, 0.7658, 0.7352, 0.8024, 0.7223, 0.8459, 0.7352, 0.8024, 0.7753, 0.7658, 0.7421, 0.7369, 0.7753, 0.7658, 0.7835, 0.7318, 0.7421, 0.7369, 0.7421, 0.7369, 0.7835, 0.7318, 0.7458, 0.7217, 0.7471, 0.852, 0.7753, 0.7658, 0.7223, 0.8459, 0.7471, 0.852, 0.7223, 0.8459, 0.715, 0.9081, 0.7297, 0.4637, 0.7357, 0.4815, 0.7681, 0.4638, 0.7641, 0.4457, 0.7681, 0.4638, 0.7357, 0.4815, 0.7659, 0.4873, 0.7452, 0.5029, 0.7648, 0.5492, 0.7656, 0.5159, 0.7452, 0.486, 0.7382, 0.3847, 0.7593, 0.3586, 0.7487, 0.3528, 0.7377, 0.4095, 0.7592, 0.4058, 0.7593, 0.3586, 0.7382, 0.3847, 0.7284, 0.371, 0.7263, 0.3707, 0.7267, 0.3717, 0.7354, 0.3915, 0.739, 0.3476, 0.7382, 0.3847, 0.7487, 0.3528, 0.7612, 0.2626, 0.761, 0.2551, 0.7588, 0.2681, 0.739, 0.3476, 0.7487, 0.3528, 0.7608, 0.3161, 0.7339, 0.3313, 0.7286, 0.3236, 0.7287, 0.3295, 0.7339, 0.3313, 0.7608, 0.3161, 0.7377, 0.3217, 0.7628, 0.2822, 0.7462, 0.2963, 0.735, 0.3029, 0.7608, 0.3161, 0.7628, 0.2822, 0.735, 0.3029, 0.7377, 0.3217, 0.7608, 0.3161, 0.735, 0.3029, 0.7628, 0.2822, 0.7612, 0.2626, 0.7588, 0.2681, 0.7462, 0.2963, 0.7472, 0.8523, 0.7149, 0.9079, 0.7122, 0.8825, 0.7472, 0.8523, 0.7122, 0.8825, 0.7221, 0.8457, 0.7472, 0.8523, 0.7221, 0.8457, 0.7349, 0.8023, 0.7751, 0.7656, 0.7472, 0.8523, 0.7349, 0.8023, 0.7751, 0.7656, 0.7349, 0.8023, 0.742, 0.7368, 0.7836, 0.7319, 0.7751, 0.7656, 0.742, 0.7368, 0.7836, 0.7319, 0.742, 0.7368, 0.7457, 0.7216, 0.7457, 0.7216, 0.7431, 0.6146, 0.7666, 0.6643, 0.7823, 0.7243, 0.7836, 0.7319, 0.7457, 0.7216, 0.7785, 0.6896, 0.7266, 0.5182, 0.7275, 0.5084, 0.7319, 0.52, 0.7719, 0.6518, 0.7785, 0.6896, 0.7666, 0.6643, 0.7667, 0.6043, 0.7431, 0.6146, 0.7632, 0.5746, 0.7431, 0.6146, 0.741, 0.5751, 0.7632, 0.5746, 0.7632, 0.5746, 0.741, 0.5751, 0.7647, 0.5492, 0.741, 0.5751, 0.7358, 0.5241, 0.7647, 0.5492, 0.7358, 0.5241, 0.7266, 0.5182, 0.7319, 0.52, 0.7358, 0.5241, 0.7319, 0.52, 0.745, 0.5024, 0.7593, 0.4058, 0.7402, 0.4514, 0.7384, 0.4298, 0.7345, 0.4223, 0.7374, 0.4094, 0.7647, 0.5492, 0.7358, 0.5241, 0.7658, 0.516, 0.7358, 0.5241, 0.745, 0.5024, 0.7661, 0.4874, 0.7658, 0.516, 0.745, 0.5024, 0.745, 0.4861, 0.7684, 0.4638, 0.7661, 0.4874, 0.745, 0.5024, 0.7684, 0.4638, 0.7684, 0.4638, 0.745, 0.4861, 0.7642, 0.4456, 0.7358, 0.492, 0.7355, 0.4816, 0.7294, 0.4635, 0.7642, 0.4456, 0.745, 0.4861, 0.7358, 0.492, 0.7642, 0.4456, 0.7785, 0.6896, 0.7457, 0.7216, 0.7666, 0.6643, 0.7667, 0.6043, 0.7719, 0.6518, 0.7666, 0.6643, 0.7431, 0.6146, 0.7642, 0.4456, 0.7294, 0.4635, 0.7402, 0.4514, 0.7593, 0.4058, 0.7595, 0.3586, 0.7593, 0.4058, 0.7374, 0.4094, 0.7284, 0.3705, 0.7265, 0.3719, 0.7258, 0.3702, 0.7611, 0.3162, 0.7595, 0.3586, 0.738, 0.3839, 0.7595, 0.3586, 0.7374, 0.4094, 0.7352, 0.3917, 0.738, 0.3839, 0.738, 0.3839, 0.7352, 0.3917, 0.7265, 0.3719, 0.7284, 0.3705, 0.738, 0.3839, 0.7265, 0.3719, 0.7611, 0.3162, 0.738, 0.3839, 0.7388, 0.3477, 0.7339, 0.3307, 0.7285, 0.3296, 0.7283, 0.3227, 0.763, 0.2822, 0.7611, 0.3162, 0.7388, 0.3477, 0.7339, 0.3307, 0.7388, 0.3477, 0.7285, 0.3296, 0.7614, 0.2626, 0.763, 0.2822, 0.7388, 0.3477, 0.7608, 0.2549, 0.7614, 0.2626, 0.7586, 0.2678, 0.7608, 0.2549, 0.7586, 0.2678, 0.7614, 0.2626, 0.7388, 0.3477, 0.7339, 0.3307, 0.7375, 0.3215, 0.7348, 0.3025, 0.746, 0.2959])
me_circle_001.materials.append(mat_material_001)
me_circle_001.use_remesh_preserve_volume = False
me_circle_001.use_remesh_preserve_attributes = False
me_circle_001.use_mirror_vertex_groups = False
me_circle_001.update()

# ---- objects
ob_light = bpy.data.objects.new('Light', light_light)
ob_camera = bpy.data.objects.new('Camera', cam_camera)
ob_empty = bpy.data.objects.new('Empty', None)
ob_circle_001 = bpy.data.objects.new('Circle.001', me_circle_001)

# ---- transforms, parenting, visibility, modifiers, constraints
ob_light.location = (3.678, 1.005, 6.059)
ob_light.rotation_euler = (0.6503, 0.05522, 1.866)
ob_light.lock_rotations_4d = False
ob_light.empty_display_type = 'ARROWS'
ob_light.color = (0.0, 0.0, 0.0, 0.0)
ob_light.lineart.crease_threshold = 0.0
ob_camera.location = (6.961, -6.926, 5.114)
ob_camera.rotation_euler = (1.109, 0.0, 0.8149)
ob_camera.lock_rotations_4d = False
ob_camera.empty_display_type = 'ARROWS'
ob_camera.color = (0.0, 0.0, 0.0, 0.0)
ob_camera.display_type = 'WIRE'
ob_camera.lineart.crease_threshold = 0.0
ob_empty.location = (1.729, -6.754e-08, 0.5027)
ob_empty.rotation_euler = (1.571, -0.0, -0.0)
ob_empty.empty_display_type = 'IMAGE'
ob_empty.empty_display_size = 5.0
ob_empty.lineart.crease_threshold = 0.0
ob_circle_001.location = (2.909, -0.2911, -0.2443)
ob_circle_001.rotation_euler = (-0.1667, -0.02275, 0.006336)
ob_circle_001.lineart.crease_threshold = 0.0

# ---- collection membership
col_collection.objects.link(ob_light)
col_collection.objects.link(ob_camera)
col_collection.objects.link(ob_empty)
col_collection.objects.link(ob_circle_001)

# ---- scene / render settings (as saved in the file)
scene.camera = ob_camera
scene.frame_start = 1; scene.frame_end = 250; scene.frame_set(1)
scene.render.engine = 'BLENDER_EEVEE_NEXT'
scene.cycles.use_denoising = False
scene.cycles.samples = 128
scene.cycles.sampling_pattern = 'TABULATED_SOBOL'
scene.cycles.use_adaptive_sampling = False
scene.cycles.use_light_tree = False
scene.view_settings.view_transform = 'Filmic'
bpy.context.view_layer.update()
